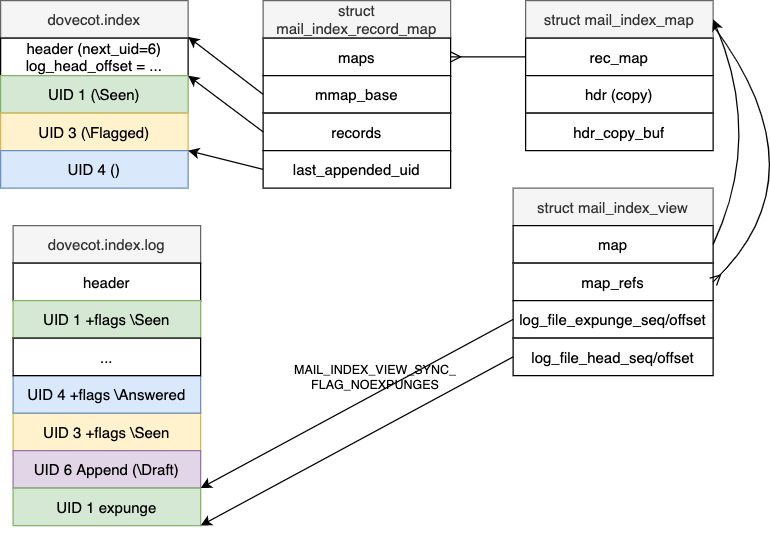

The diagram above was exported from draw.io. Its source (the exported page's mxGraphModel, read from the mxfile embedded in the PNG):
<mxGraphModel dx="892" dy="672" grid="1" gridSize="10" guides="1" tooltips="1" connect="1" arrows="1" fold="1" page="1" pageScale="1" pageWidth="850" pageHeight="1100" math="0" shadow="0">
  <root>
    <mxCell id="0" />
    <mxCell id="1" parent="0" />
    <mxCell id="EIUyZBRb5C18zM3r6Aeq-1" value="dovecot.index" style="rounded=0;whiteSpace=wrap;html=1;fillColor=#f5f5f5;strokeColor=#666666;fontColor=#333333;" parent="1" vertex="1">
      <mxGeometry x="80" y="80" width="150" height="30" as="geometry" />
    </mxCell>
    <mxCell id="EIUyZBRb5C18zM3r6Aeq-2" value="header (next_uid=6)&lt;br&gt;log_head_offset = ..." style="whiteSpace=wrap;html=1;rounded=0;" parent="1" vertex="1">
      <mxGeometry x="80" y="110" width="150" height="30" as="geometry" />
    </mxCell>
    <mxCell id="EIUyZBRb5C18zM3r6Aeq-3" value="UID 1 (\Seen)" style="whiteSpace=wrap;html=1;rounded=0;fillColor=#d5e8d4;strokeColor=#82b366;" parent="1" vertex="1">
      <mxGeometry x="80" y="140" width="150" height="30" as="geometry" />
    </mxCell>
    <mxCell id="EIUyZBRb5C18zM3r6Aeq-4" value="UID 3 (\Flagged)" style="whiteSpace=wrap;html=1;rounded=0;fillColor=#fff2cc;strokeColor=#d6b656;" parent="1" vertex="1">
      <mxGeometry x="80" y="170" width="150" height="30" as="geometry" />
    </mxCell>
    <mxCell id="EIUyZBRb5C18zM3r6Aeq-5" value="UID 4 ()" style="whiteSpace=wrap;html=1;rounded=0;fillColor=#dae8fc;strokeColor=#6c8ebf;" parent="1" vertex="1">
      <mxGeometry x="80" y="200" width="150" height="30" as="geometry" />
    </mxCell>
    <mxCell id="EIUyZBRb5C18zM3r6Aeq-6" value="struct mail_index_record_map" style="rounded=0;whiteSpace=wrap;html=1;fillColor=#f5f5f5;strokeColor=#666666;fontColor=#333333;" parent="1" vertex="1">
      <mxGeometry x="290" y="80" width="150" height="30" as="geometry" />
    </mxCell>
    <mxCell id="EIUyZBRb5C18zM3r6Aeq-7" value="maps" style="whiteSpace=wrap;html=1;rounded=0;" parent="1" vertex="1">
      <mxGeometry x="290" y="110" width="150" height="30" as="geometry" />
    </mxCell>
    <mxCell id="EIUyZBRb5C18zM3r6Aeq-8" value="mmap_base" style="whiteSpace=wrap;html=1;rounded=0;" parent="1" vertex="1">
      <mxGeometry x="290" y="140" width="150" height="30" as="geometry" />
    </mxCell>
    <mxCell id="EIUyZBRb5C18zM3r6Aeq-9" value="records" style="whiteSpace=wrap;html=1;rounded=0;" parent="1" vertex="1">
      <mxGeometry x="290" y="170" width="150" height="30" as="geometry" />
    </mxCell>
    <mxCell id="EIUyZBRb5C18zM3r6Aeq-10" value="last_appended_uid" style="whiteSpace=wrap;html=1;rounded=0;" parent="1" vertex="1">
      <mxGeometry x="290" y="200" width="150" height="30" as="geometry" />
    </mxCell>
    <mxCell id="EIUyZBRb5C18zM3r6Aeq-11" value="struct mail_index_map" style="rounded=0;whiteSpace=wrap;html=1;fillColor=#f5f5f5;strokeColor=#666666;fontColor=#333333;" parent="1" vertex="1">
      <mxGeometry x="500" y="80" width="150" height="30" as="geometry" />
    </mxCell>
    <mxCell id="EIUyZBRb5C18zM3r6Aeq-12" value="rec_map" style="whiteSpace=wrap;html=1;rounded=0;" parent="1" vertex="1">
      <mxGeometry x="500" y="110" width="150" height="30" as="geometry" />
    </mxCell>
    <mxCell id="EIUyZBRb5C18zM3r6Aeq-13" value="hdr (copy)" style="whiteSpace=wrap;html=1;rounded=0;" parent="1" vertex="1">
      <mxGeometry x="500" y="140" width="150" height="30" as="geometry" />
    </mxCell>
    <mxCell id="EIUyZBRb5C18zM3r6Aeq-14" value="hdr_copy_buf" style="whiteSpace=wrap;html=1;rounded=0;" parent="1" vertex="1">
      <mxGeometry x="500" y="170" width="150" height="30" as="geometry" />
    </mxCell>
    <mxCell id="EIUyZBRb5C18zM3r6Aeq-16" value="" style="endArrow=ERmany;html=1;entryX=1;entryY=0.5;entryDx=0;entryDy=0;exitX=0;exitY=0.5;exitDx=0;exitDy=0;endFill=0;" parent="1" source="EIUyZBRb5C18zM3r6Aeq-12" target="EIUyZBRb5C18zM3r6Aeq-7" edge="1">
      <mxGeometry width="50" height="50" relative="1" as="geometry">
        <mxPoint x="400" y="290" as="sourcePoint" />
        <mxPoint x="450" y="240" as="targetPoint" />
      </mxGeometry>
    </mxCell>
    <mxCell id="EIUyZBRb5C18zM3r6Aeq-17" value="" style="endArrow=classic;html=1;entryX=1;entryY=0.5;entryDx=0;entryDy=0;exitX=0;exitY=0.5;exitDx=0;exitDy=0;endFill=1;" parent="1" source="EIUyZBRb5C18zM3r6Aeq-8" edge="1">
      <mxGeometry width="50" height="50" relative="1" as="geometry">
        <mxPoint x="290" y="109" as="sourcePoint" />
        <mxPoint x="230" y="109" as="targetPoint" />
      </mxGeometry>
    </mxCell>
    <mxCell id="EIUyZBRb5C18zM3r6Aeq-18" value="" style="endArrow=classic;html=1;exitX=0;exitY=0.5;exitDx=0;exitDy=0;endFill=1;entryX=1;entryY=0;entryDx=0;entryDy=0;" parent="1" source="EIUyZBRb5C18zM3r6Aeq-9" target="EIUyZBRb5C18zM3r6Aeq-3" edge="1">
      <mxGeometry width="50" height="50" relative="1" as="geometry">
        <mxPoint x="300" y="165" as="sourcePoint" />
        <mxPoint x="240" y="140" as="targetPoint" />
      </mxGeometry>
    </mxCell>
    <mxCell id="EIUyZBRb5C18zM3r6Aeq-19" value="" style="endArrow=classic;html=1;exitX=0;exitY=0.5;exitDx=0;exitDy=0;endFill=1;entryX=1;entryY=0;entryDx=0;entryDy=0;" parent="1" source="EIUyZBRb5C18zM3r6Aeq-10" target="EIUyZBRb5C18zM3r6Aeq-5" edge="1">
      <mxGeometry width="50" height="50" relative="1" as="geometry">
        <mxPoint x="300" y="195" as="sourcePoint" />
        <mxPoint x="240" y="150" as="targetPoint" />
      </mxGeometry>
    </mxCell>
    <mxCell id="EIUyZBRb5C18zM3r6Aeq-24" value="struct mail_index_view" style="rounded=0;whiteSpace=wrap;html=1;fillColor=#f5f5f5;strokeColor=#666666;fontColor=#333333;" parent="1" vertex="1">
      <mxGeometry x="490" y="230" width="160" height="30" as="geometry" />
    </mxCell>
    <mxCell id="EIUyZBRb5C18zM3r6Aeq-25" value="map" style="whiteSpace=wrap;html=1;rounded=0;" parent="1" vertex="1">
      <mxGeometry x="490" y="260" width="160" height="30" as="geometry" />
    </mxCell>
    <mxCell id="EIUyZBRb5C18zM3r6Aeq-26" value="map_refs" style="whiteSpace=wrap;html=1;rounded=0;" parent="1" vertex="1">
      <mxGeometry x="490" y="290" width="160" height="30" as="geometry" />
    </mxCell>
    <mxCell id="EIUyZBRb5C18zM3r6Aeq-27" value="log_file_expunge_seq/offset" style="whiteSpace=wrap;html=1;rounded=0;" parent="1" vertex="1">
      <mxGeometry x="490" y="320" width="160" height="30" as="geometry" />
    </mxCell>
    <mxCell id="EIUyZBRb5C18zM3r6Aeq-28" value="" style="endArrow=classic;html=1;entryX=1;entryY=0.5;entryDx=0;entryDy=0;exitX=1;exitY=0.5;exitDx=0;exitDy=0;curved=1;" parent="1" source="EIUyZBRb5C18zM3r6Aeq-25" target="EIUyZBRb5C18zM3r6Aeq-11" edge="1">
      <mxGeometry width="50" height="50" relative="1" as="geometry">
        <mxPoint x="400" y="300" as="sourcePoint" />
        <mxPoint x="450" y="250" as="targetPoint" />
        <Array as="points">
          <mxPoint x="690" y="190" />
        </Array>
      </mxGeometry>
    </mxCell>
    <mxCell id="EIUyZBRb5C18zM3r6Aeq-29" value="" style="endArrow=none;html=1;exitX=1;exitY=0.5;exitDx=0;exitDy=0;curved=1;endFill=0;startArrow=ERmany;startFill=0;" parent="1" edge="1">
      <mxGeometry width="50" height="50" relative="1" as="geometry">
        <mxPoint x="650" y="305" as="sourcePoint" />
        <mxPoint x="650" y="100" as="targetPoint" />
        <Array as="points">
          <mxPoint x="740" y="220" />
        </Array>
      </mxGeometry>
    </mxCell>
    <mxCell id="EIUyZBRb5C18zM3r6Aeq-30" value="log_file_head_seq/offset" style="whiteSpace=wrap;html=1;rounded=0;" parent="1" vertex="1">
      <mxGeometry x="490" y="350" width="160" height="30" as="geometry" />
    </mxCell>
    <mxCell id="EIUyZBRb5C18zM3r6Aeq-31" value="dovecot.index.log" style="rounded=0;whiteSpace=wrap;html=1;fillColor=#f5f5f5;strokeColor=#666666;fontColor=#333333;" parent="1" vertex="1">
      <mxGeometry x="90" y="260" width="150" height="30" as="geometry" />
    </mxCell>
    <mxCell id="EIUyZBRb5C18zM3r6Aeq-32" value="header" style="whiteSpace=wrap;html=1;rounded=0;" parent="1" vertex="1">
      <mxGeometry x="90" y="290" width="150" height="30" as="geometry" />
    </mxCell>
    <mxCell id="EIUyZBRb5C18zM3r6Aeq-33" value="UID 3 +flags \Seen" style="whiteSpace=wrap;html=1;rounded=0;fillColor=#fff2cc;strokeColor=#d6b656;" parent="1" vertex="1">
      <mxGeometry x="90" y="410" width="150" height="30" as="geometry" />
    </mxCell>
    <mxCell id="EIUyZBRb5C18zM3r6Aeq-34" value="UID 4 +flags \Answered" style="whiteSpace=wrap;html=1;rounded=0;fillColor=#dae8fc;strokeColor=#6c8ebf;" parent="1" vertex="1">
      <mxGeometry x="90" y="380" width="150" height="30" as="geometry" />
    </mxCell>
    <mxCell id="EIUyZBRb5C18zM3r6Aeq-35" value="UID 6 Append (\Draft)" style="whiteSpace=wrap;html=1;rounded=0;fillColor=#e1d5e7;strokeColor=#9673a6;" parent="1" vertex="1">
      <mxGeometry x="90" y="440" width="150" height="30" as="geometry" />
    </mxCell>
    <mxCell id="EIUyZBRb5C18zM3r6Aeq-36" value="UID 1 expunge" style="whiteSpace=wrap;html=1;rounded=0;fillColor=#d5e8d4;strokeColor=#82b366;" parent="1" vertex="1">
      <mxGeometry x="90" y="470" width="150" height="30" as="geometry" />
    </mxCell>
    <mxCell id="EIUyZBRb5C18zM3r6Aeq-37" value="UID 1 +flags \Seen" style="whiteSpace=wrap;html=1;rounded=0;fillColor=#d5e8d4;strokeColor=#82b366;" parent="1" vertex="1">
      <mxGeometry x="90" y="320" width="150" height="30" as="geometry" />
    </mxCell>
    <mxCell id="EIUyZBRb5C18zM3r6Aeq-38" value="..." style="whiteSpace=wrap;html=1;rounded=0;" parent="1" vertex="1">
      <mxGeometry x="90" y="350" width="150" height="30" as="geometry" />
    </mxCell>
    <mxCell id="EIUyZBRb5C18zM3r6Aeq-39" value="" style="endArrow=classic;html=1;exitX=0;exitY=0.5;exitDx=0;exitDy=0;endFill=1;entryX=1;entryY=1;entryDx=0;entryDy=0;" parent="1" source="EIUyZBRb5C18zM3r6Aeq-27" target="EIUyZBRb5C18zM3r6Aeq-35" edge="1">
      <mxGeometry width="50" height="50" relative="1" as="geometry">
        <mxPoint x="300" y="225" as="sourcePoint" />
        <mxPoint x="240" y="210" as="targetPoint" />
      </mxGeometry>
    </mxCell>
    <mxCell id="EIUyZBRb5C18zM3r6Aeq-40" value="" style="endArrow=classic;html=1;exitX=0;exitY=0.5;exitDx=0;exitDy=0;endFill=1;entryX=1;entryY=1;entryDx=0;entryDy=0;" parent="1" edge="1">
      <mxGeometry width="50" height="50" relative="1" as="geometry">
        <mxPoint x="490" y="365" as="sourcePoint" />
        <mxPoint x="240" y="500" as="targetPoint" />
      </mxGeometry>
    </mxCell>
    <mxCell id="EIUyZBRb5C18zM3r6Aeq-41" value="MAIL_INDEX_VIEW_SYNC_&lt;br&gt;FLAG_NOEXPUNGES" style="text;html=1;strokeColor=none;fillColor=none;align=center;verticalAlign=middle;whiteSpace=wrap;rounded=0;fontSize=10;" parent="1" vertex="1">
      <mxGeometry x="360" y="370" width="40" height="20" as="geometry" />
    </mxCell>
  </root>
</mxGraphModel>